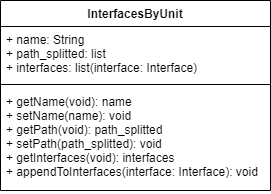

The diagram above was exported from draw.io. Its source (the exported page's mxGraphModel, read from the mxfile embedded in the PNG):
<mxGraphModel dx="600" dy="309" grid="1" gridSize="10" guides="1" tooltips="1" connect="1" arrows="1" fold="1" page="1" pageScale="1" pageWidth="827" pageHeight="1169" math="0" shadow="0">
  <root>
    <mxCell id="0" />
    <mxCell id="1" parent="0" />
    <mxCell id="zx0gxuV5YDS4G8mYJqqe-1" value="InterfacesByUnit" style="swimlane;fontStyle=1;align=center;verticalAlign=top;childLayout=stackLayout;horizontal=1;startSize=26;horizontalStack=0;resizeParent=1;resizeParentMax=0;resizeLast=0;collapsible=1;marginBottom=0;" vertex="1" parent="1">
      <mxGeometry x="480" y="160" width="270" height="190" as="geometry" />
    </mxCell>
    <mxCell id="zx0gxuV5YDS4G8mYJqqe-2" value="+ name: String&#10;+ path_splitted: list&#10;+ interfaces: list(interface: Interface)&#10;" style="text;strokeColor=none;fillColor=none;align=left;verticalAlign=top;spacingLeft=4;spacingRight=4;overflow=hidden;rotatable=0;points=[[0,0.5],[1,0.5]];portConstraint=eastwest;" vertex="1" parent="zx0gxuV5YDS4G8mYJqqe-1">
      <mxGeometry y="26" width="270" height="54" as="geometry" />
    </mxCell>
    <mxCell id="zx0gxuV5YDS4G8mYJqqe-3" value="" style="line;strokeWidth=1;fillColor=none;align=left;verticalAlign=middle;spacingTop=-1;spacingLeft=3;spacingRight=3;rotatable=0;labelPosition=right;points=[];portConstraint=eastwest;" vertex="1" parent="zx0gxuV5YDS4G8mYJqqe-1">
      <mxGeometry y="80" width="270" height="8" as="geometry" />
    </mxCell>
    <mxCell id="zx0gxuV5YDS4G8mYJqqe-4" value="+ getName(void): name&#10;+ setName(name): void&#10;+ getPath(void): path_splitted&#10;+ setPath(path_splitted): void&#10;+ getInterfaces(void): interfaces&#10;+ appendToInterfaces(interface: Interface): void&#10;" style="text;strokeColor=none;fillColor=none;align=left;verticalAlign=top;spacingLeft=4;spacingRight=4;overflow=hidden;rotatable=0;points=[[0,0.5],[1,0.5]];portConstraint=eastwest;" vertex="1" parent="zx0gxuV5YDS4G8mYJqqe-1">
      <mxGeometry y="88" width="270" height="102" as="geometry" />
    </mxCell>
  </root>
</mxGraphModel>